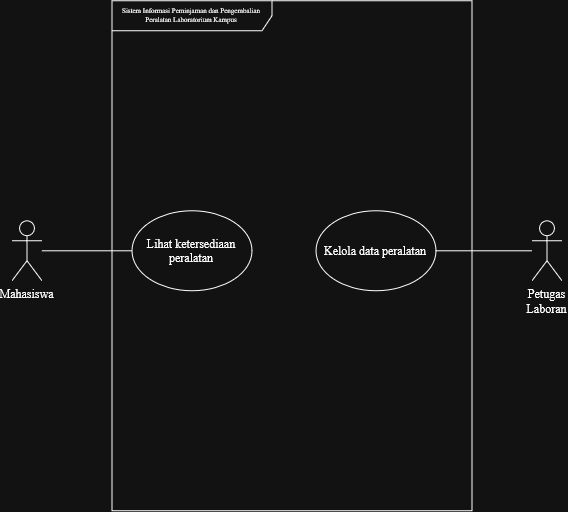

The diagram above was exported from draw.io. Its source (the exported page's mxGraphModel, read from the mxfile embedded in the PNG):
<mxGraphModel dx="1944" dy="1111" grid="1" gridSize="10" guides="1" tooltips="1" connect="1" arrows="1" fold="1" page="1" pageScale="1" pageWidth="827" pageHeight="1169" math="0" shadow="0">
  <root>
    <mxCell id="0" />
    <mxCell id="1" parent="0" />
    <mxCell id="MxxVCuEO4iCYjaNr9-ni-1" parent="1" style="shape=umlFrame;whiteSpace=wrap;html=1;pointerEvents=0;recursiveResize=0;container=1;collapsible=0;width=160;height=30;fontSize=7;" value="Sistem Informasi Peminjaman dan Pengembalian Peralatan Laboratorium Kampus" vertex="1">
      <mxGeometry height="510" width="360" x="210" y="150" as="geometry" />
    </mxCell>
    <mxCell id="MxxVCuEO4iCYjaNr9-ni-4" parent="MxxVCuEO4iCYjaNr9-ni-1" style="ellipse;whiteSpace=wrap;html=1;shapeInside=1;" value="&lt;div&gt;Lihat ketersediaan peralatan&lt;/div&gt;" vertex="1">
      <mxGeometry height="80" width="120" x="20" y="210" as="geometry" />
    </mxCell>
    <mxCell id="MxxVCuEO4iCYjaNr9-ni-5" parent="MxxVCuEO4iCYjaNr9-ni-1" style="ellipse;whiteSpace=wrap;html=1;shapeInside=1;" value="Kelola data peralatan" vertex="1">
      <mxGeometry height="80" width="120" x="204" y="210" as="geometry" />
    </mxCell>
    <mxCell id="MxxVCuEO4iCYjaNr9-ni-11" edge="1" parent="1" source="MxxVCuEO4iCYjaNr9-ni-2" style="edgeStyle=orthogonalEdgeStyle;rounded=0;orthogonalLoop=1;jettySize=auto;html=1;endArrow=none;endFill=0;" target="MxxVCuEO4iCYjaNr9-ni-4" value="">
      <mxGeometry relative="1" as="geometry" />
    </mxCell>
    <mxCell id="MxxVCuEO4iCYjaNr9-ni-2" parent="1" style="shape=umlActor;verticalLabelPosition=bottom;verticalAlign=top;html=1;" value="&lt;div&gt;Mahasiswa&lt;/div&gt;&lt;div&gt;&lt;br&gt;&lt;/div&gt;" vertex="1">
      <mxGeometry height="60" width="30" x="110" y="370" as="geometry" />
    </mxCell>
    <mxCell id="MxxVCuEO4iCYjaNr9-ni-12" edge="1" parent="1" source="MxxVCuEO4iCYjaNr9-ni-3" style="edgeStyle=orthogonalEdgeStyle;rounded=0;orthogonalLoop=1;jettySize=auto;html=1;endArrow=none;endFill=0;" target="MxxVCuEO4iCYjaNr9-ni-5" value="">
      <mxGeometry relative="1" as="geometry" />
    </mxCell>
    <mxCell id="MxxVCuEO4iCYjaNr9-ni-3" parent="1" style="shape=umlActor;verticalLabelPosition=bottom;verticalAlign=top;html=1;" value="Petugas&lt;br&gt;Laboran" vertex="1">
      <mxGeometry height="60" width="30" x="630" y="370" as="geometry" />
    </mxCell>
  </root>
</mxGraphModel>